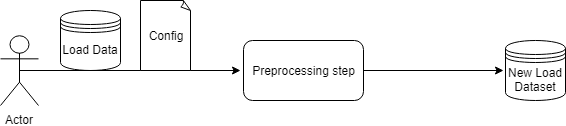

The diagram above was exported from draw.io. Its source (the exported page's mxGraphModel, read from the mxfile embedded in the PNG):
<mxGraphModel dx="1010" dy="501" grid="1" gridSize="10" guides="1" tooltips="1" connect="1" arrows="1" fold="1" page="1" pageScale="1" pageWidth="827" pageHeight="1169" math="0" shadow="0">
  <root>
    <mxCell id="0" />
    <mxCell id="1" parent="0" />
    <mxCell id="JjUi68R1j0wCZ25ArSRV-1" value="Load Data" style="shape=datastore;whiteSpace=wrap;html=1;" vertex="1" parent="1">
      <mxGeometry x="170" y="245" width="60" height="60" as="geometry" />
    </mxCell>
    <mxCell id="JjUi68R1j0wCZ25ArSRV-2" value="Actor" style="shape=umlActor;verticalLabelPosition=bottom;labelBackgroundColor=#ffffff;verticalAlign=top;html=1;outlineConnect=0;" vertex="1" parent="1">
      <mxGeometry x="110" y="270" width="38" height="70" as="geometry" />
    </mxCell>
    <mxCell id="JjUi68R1j0wCZ25ArSRV-3" value="" style="endArrow=classic;html=1;exitX=0.5;exitY=0.5;exitDx=0;exitDy=0;exitPerimeter=0;" edge="1" parent="1" source="JjUi68R1j0wCZ25ArSRV-2">
      <mxGeometry width="50" height="50" relative="1" as="geometry">
        <mxPoint x="240" y="350" as="sourcePoint" />
        <mxPoint x="350" y="305" as="targetPoint" />
      </mxGeometry>
    </mxCell>
    <mxCell id="JjUi68R1j0wCZ25ArSRV-4" value="Preprocessing step&lt;br&gt;" style="rounded=1;whiteSpace=wrap;html=1;" vertex="1" parent="1">
      <mxGeometry x="353" y="275" width="120" height="60" as="geometry" />
    </mxCell>
    <mxCell id="JjUi68R1j0wCZ25ArSRV-5" value="Config" style="whiteSpace=wrap;html=1;shape=mxgraph.basic.document" vertex="1" parent="1">
      <mxGeometry x="250" y="235" width="50" height="70" as="geometry" />
    </mxCell>
    <mxCell id="JjUi68R1j0wCZ25ArSRV-7" value="New Load Dataset" style="shape=datastore;whiteSpace=wrap;html=1;" vertex="1" parent="1">
      <mxGeometry x="615" y="275" width="60" height="60" as="geometry" />
    </mxCell>
    <mxCell id="JjUi68R1j0wCZ25ArSRV-9" value="" style="endArrow=classic;html=1;" edge="1" parent="1">
      <mxGeometry width="50" height="50" relative="1" as="geometry">
        <mxPoint x="473" y="305" as="sourcePoint" />
        <mxPoint x="613" y="305" as="targetPoint" />
      </mxGeometry>
    </mxCell>
  </root>
</mxGraphModel>